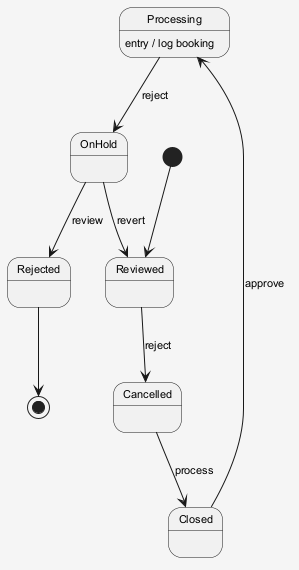

The diagram above was rendered by PlantUML. Its source (embedded in the PNG):
@startuml
skinparam shadowing false
skinparam backgroundColor #F5F5F5
skinparam defaultFontSize 11
[*] --> Reviewed
Reviewed --> Cancelled : reject
Cancelled --> Closed : process
Closed --> Processing : approve
Processing --> OnHold : reject
Processing : entry / log booking
OnHold --> Rejected : review
OnHold --> Reviewed : revert
Rejected --> [*]
@enduml